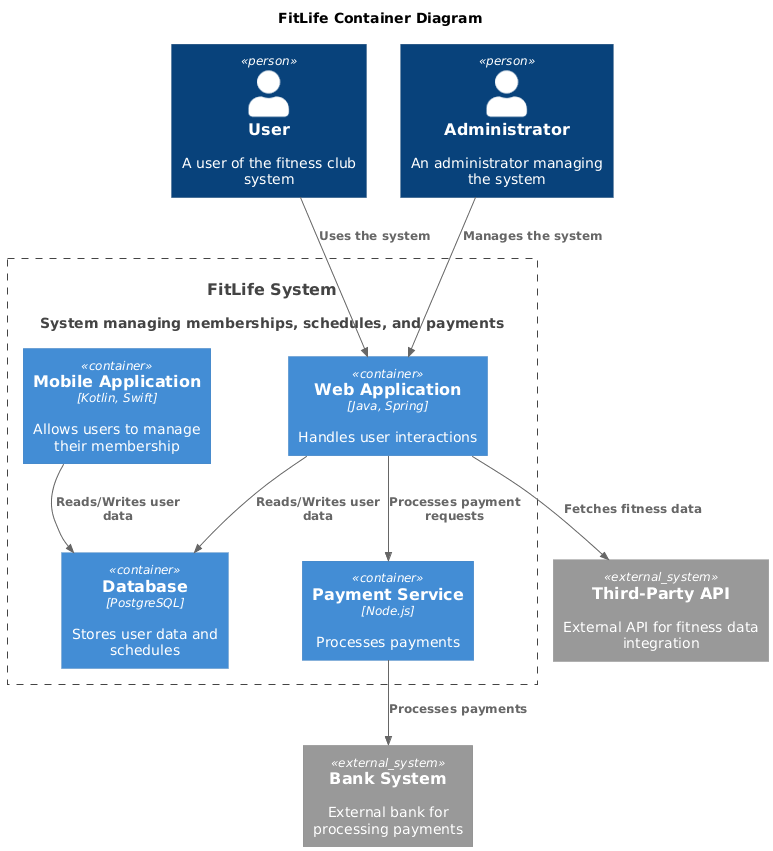

The diagram above was rendered by PlantUML. Its source (embedded in the PNG):
@startuml
title FitLife Container Diagram

top to bottom direction

!includeurl https://raw.githubusercontent.com/RicardoNiepel/C4-PlantUML/master/C4_Component.puml

Person(user, "User", "A user of the fitness club system")
Person(admin, "Administrator", "An administrator managing the system")
System(FitLifeSystem, "FitLife System", "System managing memberships, schedules, and payments")

Container_Boundary(FitLifeSystem, "FitLife System") {
  Container(WebApp, "Web Application", "Java, Spring", "Handles user interactions")
  Container(MobileApp, "Mobile Application", "Kotlin, Swift", "Allows users to manage their membership")
  Container(PaymentService, "Payment Service", "Node.js", "Processes payments")
  Container(Database, "Database", "PostgreSQL", "Stores user data and schedules")
}

System_Ext(api, "Third-Party API", "External API for fitness data integration")
System_Ext(bank, "Bank System", "External bank for processing payments")

Rel(user, WebApp, "Uses the system")
Rel(admin, WebApp,"Manages the system")
Rel(WebApp,PaymentService,"Processes payment requests")
Rel(PaymentService,bank,"Processes payments")
Rel(WebApp,Database,"Reads/Writes user data")
Rel(MobileApp,Database,"Reads/Writes user data")
Rel(WebApp,api,"Fetches fitness data")
@enduml